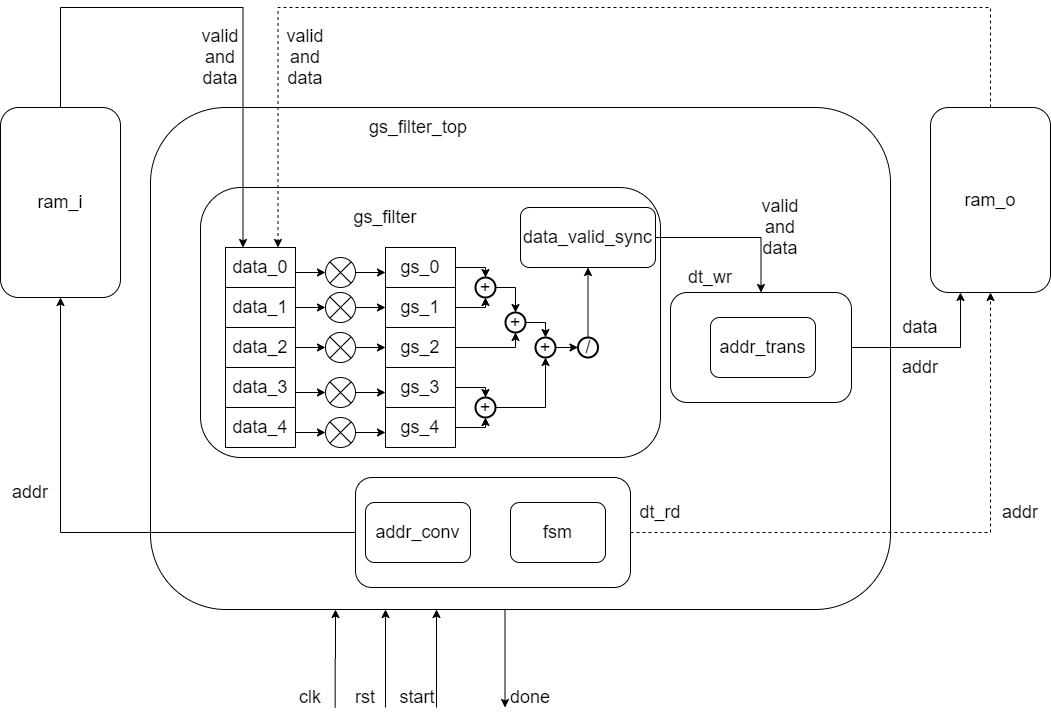

The diagram above was exported from draw.io. Its source (the exported page's mxGraphModel, read from the mxfile embedded in the PNG):
<mxGraphModel dx="1547" dy="1147" grid="1" gridSize="10" guides="1" tooltips="1" connect="1" arrows="1" fold="1" page="1" pageScale="1" pageWidth="827" pageHeight="1169" math="0" shadow="0">
  <root>
    <mxCell id="0" />
    <mxCell id="1" parent="0" />
    <mxCell id="aYrvYJFYPR26IKdbLiwv-1" value="" style="rounded=1;whiteSpace=wrap;html=1;fontSize=18;" parent="1" vertex="1">
      <mxGeometry x="540" y="320" width="740" height="502" as="geometry" />
    </mxCell>
    <mxCell id="8OKzZW8pZrFNQTpBEmat-1" value="" style="rounded=1;whiteSpace=wrap;html=1;" vertex="1" parent="1">
      <mxGeometry x="590" y="400" width="460" height="270" as="geometry" />
    </mxCell>
    <mxCell id="aYrvYJFYPR26IKdbLiwv-141" style="edgeStyle=orthogonalEdgeStyle;rounded=0;orthogonalLoop=1;jettySize=auto;html=1;exitX=0.25;exitY=1;exitDx=0;exitDy=0;fontSize=18;entryX=0.25;entryY=1;entryDx=0;entryDy=0;" parent="1" target="aYrvYJFYPR26IKdbLiwv-1" edge="1">
      <mxGeometry relative="1" as="geometry">
        <mxPoint x="724.666666666667" y="920" as="sourcePoint" />
      </mxGeometry>
    </mxCell>
    <mxCell id="aYrvYJFYPR26IKdbLiwv-102" style="edgeStyle=orthogonalEdgeStyle;rounded=0;orthogonalLoop=1;jettySize=auto;html=1;exitX=0;exitY=0.5;exitDx=0;exitDy=0;entryX=0.5;entryY=1;entryDx=0;entryDy=0;fontSize=18;" parent="1" source="aYrvYJFYPR26IKdbLiwv-92" target="aYrvYJFYPR26IKdbLiwv-96" edge="1">
      <mxGeometry relative="1" as="geometry" />
    </mxCell>
    <mxCell id="aYrvYJFYPR26IKdbLiwv-106" style="edgeStyle=orthogonalEdgeStyle;rounded=0;orthogonalLoop=1;jettySize=auto;html=1;exitX=1;exitY=0.5;exitDx=0;exitDy=0;entryX=0.5;entryY=1;entryDx=0;entryDy=0;fontSize=18;dashed=1;" parent="1" source="aYrvYJFYPR26IKdbLiwv-92" target="aYrvYJFYPR26IKdbLiwv-105" edge="1">
      <mxGeometry relative="1" as="geometry" />
    </mxCell>
    <mxCell id="aYrvYJFYPR26IKdbLiwv-92" value="" style="rounded=1;whiteSpace=wrap;html=1;fontSize=18;align=left;" parent="1" vertex="1">
      <mxGeometry x="745" y="690" width="275" height="110" as="geometry" />
    </mxCell>
    <mxCell id="aYrvYJFYPR26IKdbLiwv-18" value="&lt;font style=&quot;font-size: 18px;&quot;&gt;+&lt;/font&gt;" style="strokeWidth=2;html=1;shape=mxgraph.flowchart.start_2;whiteSpace=wrap;fontSize=18;" parent="1" vertex="1">
      <mxGeometry x="865" y="490" width="20" height="20" as="geometry" />
    </mxCell>
    <mxCell id="aYrvYJFYPR26IKdbLiwv-19" value="" style="group;fontSize=18;" parent="1" vertex="1" connectable="0">
      <mxGeometry x="775" y="460" width="70" height="200" as="geometry" />
    </mxCell>
    <mxCell id="aYrvYJFYPR26IKdbLiwv-20" value="gs_0" style="rounded=0;whiteSpace=wrap;html=1;fontSize=18;" parent="aYrvYJFYPR26IKdbLiwv-19" vertex="1">
      <mxGeometry width="70" height="40" as="geometry" />
    </mxCell>
    <mxCell id="aYrvYJFYPR26IKdbLiwv-21" value="gs_1" style="rounded=0;whiteSpace=wrap;html=1;fontSize=18;" parent="aYrvYJFYPR26IKdbLiwv-19" vertex="1">
      <mxGeometry y="40" width="70" height="40" as="geometry" />
    </mxCell>
    <mxCell id="aYrvYJFYPR26IKdbLiwv-22" value="gs_4" style="rounded=0;whiteSpace=wrap;html=1;fontSize=18;" parent="aYrvYJFYPR26IKdbLiwv-19" vertex="1">
      <mxGeometry y="160" width="70" height="40" as="geometry" />
    </mxCell>
    <mxCell id="aYrvYJFYPR26IKdbLiwv-23" value="gs_3" style="rounded=0;whiteSpace=wrap;html=1;fontSize=18;" parent="aYrvYJFYPR26IKdbLiwv-19" vertex="1">
      <mxGeometry y="120" width="70" height="40" as="geometry" />
    </mxCell>
    <mxCell id="aYrvYJFYPR26IKdbLiwv-24" value="gs_2" style="rounded=0;whiteSpace=wrap;html=1;fontSize=18;" parent="aYrvYJFYPR26IKdbLiwv-19" vertex="1">
      <mxGeometry y="80" width="70" height="40" as="geometry" />
    </mxCell>
    <mxCell id="aYrvYJFYPR26IKdbLiwv-50" style="edgeStyle=orthogonalEdgeStyle;rounded=0;orthogonalLoop=1;jettySize=auto;html=1;exitX=1;exitY=0.5;exitDx=0;exitDy=0;fontSize=18;" parent="1" target="aYrvYJFYPR26IKdbLiwv-52" edge="1">
      <mxGeometry relative="1" as="geometry">
        <mxPoint x="705" y="645.0689655172414" as="targetPoint" />
        <mxPoint x="685" y="645" as="sourcePoint" />
      </mxGeometry>
    </mxCell>
    <mxCell id="aYrvYJFYPR26IKdbLiwv-51" style="edgeStyle=orthogonalEdgeStyle;rounded=0;orthogonalLoop=1;jettySize=auto;html=1;exitX=1;exitY=0.5;exitDx=0;exitDy=0;exitPerimeter=0;entryX=0;entryY=0.5;entryDx=0;entryDy=0;fontSize=18;" parent="1" source="aYrvYJFYPR26IKdbLiwv-52" edge="1">
      <mxGeometry relative="1" as="geometry">
        <mxPoint x="775" y="645" as="targetPoint" />
      </mxGeometry>
    </mxCell>
    <mxCell id="aYrvYJFYPR26IKdbLiwv-52" value="" style="verticalLabelPosition=bottom;verticalAlign=top;html=1;shape=mxgraph.flowchart.or;fontSize=18;" parent="1" vertex="1">
      <mxGeometry x="715" y="630" width="30" height="30" as="geometry" />
    </mxCell>
    <mxCell id="aYrvYJFYPR26IKdbLiwv-59" style="edgeStyle=orthogonalEdgeStyle;rounded=0;orthogonalLoop=1;jettySize=auto;html=1;exitX=1;exitY=0.5;exitDx=0;exitDy=0;fontSize=18;" parent="1" target="aYrvYJFYPR26IKdbLiwv-61" edge="1">
      <mxGeometry relative="1" as="geometry">
        <mxPoint x="705" y="605.0689655172414" as="targetPoint" />
        <mxPoint x="685" y="605" as="sourcePoint" />
      </mxGeometry>
    </mxCell>
    <mxCell id="aYrvYJFYPR26IKdbLiwv-60" style="edgeStyle=orthogonalEdgeStyle;rounded=0;orthogonalLoop=1;jettySize=auto;html=1;exitX=1;exitY=0.5;exitDx=0;exitDy=0;exitPerimeter=0;entryX=0;entryY=0.5;entryDx=0;entryDy=0;fontSize=18;" parent="1" source="aYrvYJFYPR26IKdbLiwv-61" edge="1">
      <mxGeometry relative="1" as="geometry">
        <mxPoint x="775" y="605" as="targetPoint" />
      </mxGeometry>
    </mxCell>
    <mxCell id="aYrvYJFYPR26IKdbLiwv-61" value="" style="verticalLabelPosition=bottom;verticalAlign=top;html=1;shape=mxgraph.flowchart.or;fontSize=18;" parent="1" vertex="1">
      <mxGeometry x="715" y="590" width="30" height="30" as="geometry" />
    </mxCell>
    <mxCell id="aYrvYJFYPR26IKdbLiwv-66" style="edgeStyle=orthogonalEdgeStyle;rounded=0;orthogonalLoop=1;jettySize=auto;html=1;exitX=1;exitY=0.5;exitDx=0;exitDy=0;fontSize=18;" parent="1" target="aYrvYJFYPR26IKdbLiwv-68" edge="1">
      <mxGeometry relative="1" as="geometry">
        <mxPoint x="705" y="560.0689655172414" as="targetPoint" />
        <mxPoint x="685" y="560" as="sourcePoint" />
      </mxGeometry>
    </mxCell>
    <mxCell id="aYrvYJFYPR26IKdbLiwv-67" style="edgeStyle=orthogonalEdgeStyle;rounded=0;orthogonalLoop=1;jettySize=auto;html=1;exitX=1;exitY=0.5;exitDx=0;exitDy=0;exitPerimeter=0;entryX=0;entryY=0.5;entryDx=0;entryDy=0;fontSize=18;" parent="1" source="aYrvYJFYPR26IKdbLiwv-68" edge="1">
      <mxGeometry relative="1" as="geometry">
        <mxPoint x="775" y="560" as="targetPoint" />
      </mxGeometry>
    </mxCell>
    <mxCell id="aYrvYJFYPR26IKdbLiwv-68" value="" style="verticalLabelPosition=bottom;verticalAlign=top;html=1;shape=mxgraph.flowchart.or;fontSize=18;" parent="1" vertex="1">
      <mxGeometry x="715" y="545" width="30" height="30" as="geometry" />
    </mxCell>
    <mxCell id="8OKzZW8pZrFNQTpBEmat-9" style="edgeStyle=orthogonalEdgeStyle;rounded=0;orthogonalLoop=1;jettySize=auto;html=1;exitX=1;exitY=0.5;exitDx=0;exitDy=0;exitPerimeter=0;entryX=0.5;entryY=1;entryDx=0;entryDy=0;entryPerimeter=0;" edge="1" parent="1" source="aYrvYJFYPR26IKdbLiwv-69" target="aYrvYJFYPR26IKdbLiwv-87">
      <mxGeometry relative="1" as="geometry" />
    </mxCell>
    <mxCell id="aYrvYJFYPR26IKdbLiwv-69" value="&lt;font style=&quot;font-size: 18px;&quot;&gt;+&lt;/font&gt;" style="strokeWidth=2;html=1;shape=mxgraph.flowchart.start_2;whiteSpace=wrap;fontSize=18;" parent="1" vertex="1">
      <mxGeometry x="865" y="610" width="20" height="20" as="geometry" />
    </mxCell>
    <mxCell id="aYrvYJFYPR26IKdbLiwv-70" value="&lt;font style=&quot;font-size: 18px;&quot;&gt;+&lt;/font&gt;" style="strokeWidth=2;html=1;shape=mxgraph.flowchart.start_2;whiteSpace=wrap;fontSize=18;" parent="1" vertex="1">
      <mxGeometry x="895" y="525" width="20" height="20" as="geometry" />
    </mxCell>
    <mxCell id="aYrvYJFYPR26IKdbLiwv-74" style="edgeStyle=orthogonalEdgeStyle;rounded=0;orthogonalLoop=1;jettySize=auto;html=1;exitX=1;exitY=0.5;exitDx=0;exitDy=0;fontSize=18;" parent="1" target="aYrvYJFYPR26IKdbLiwv-76" edge="1">
      <mxGeometry relative="1" as="geometry">
        <mxPoint x="705" y="520.0689655172414" as="targetPoint" />
        <mxPoint x="685" y="520" as="sourcePoint" />
      </mxGeometry>
    </mxCell>
    <mxCell id="aYrvYJFYPR26IKdbLiwv-75" style="edgeStyle=orthogonalEdgeStyle;rounded=0;orthogonalLoop=1;jettySize=auto;html=1;exitX=1;exitY=0.5;exitDx=0;exitDy=0;exitPerimeter=0;entryX=0;entryY=0.5;entryDx=0;entryDy=0;fontSize=18;" parent="1" source="aYrvYJFYPR26IKdbLiwv-76" edge="1">
      <mxGeometry relative="1" as="geometry">
        <mxPoint x="775" y="520" as="targetPoint" />
      </mxGeometry>
    </mxCell>
    <mxCell id="aYrvYJFYPR26IKdbLiwv-76" value="" style="verticalLabelPosition=bottom;verticalAlign=top;html=1;shape=mxgraph.flowchart.or;fontSize=18;" parent="1" vertex="1">
      <mxGeometry x="715" y="505" width="30" height="30" as="geometry" />
    </mxCell>
    <mxCell id="aYrvYJFYPR26IKdbLiwv-77" style="edgeStyle=orthogonalEdgeStyle;rounded=0;orthogonalLoop=1;jettySize=auto;html=1;exitX=1;exitY=0.5;exitDx=0;exitDy=0;fontSize=18;" parent="1" target="aYrvYJFYPR26IKdbLiwv-79" edge="1">
      <mxGeometry relative="1" as="geometry">
        <mxPoint x="705" y="485.0689655172414" as="targetPoint" />
        <mxPoint x="685" y="485" as="sourcePoint" />
      </mxGeometry>
    </mxCell>
    <mxCell id="aYrvYJFYPR26IKdbLiwv-78" style="edgeStyle=orthogonalEdgeStyle;rounded=0;orthogonalLoop=1;jettySize=auto;html=1;exitX=1;exitY=0.5;exitDx=0;exitDy=0;exitPerimeter=0;entryX=0;entryY=0.5;entryDx=0;entryDy=0;fontSize=18;" parent="1" source="aYrvYJFYPR26IKdbLiwv-79" edge="1">
      <mxGeometry relative="1" as="geometry">
        <mxPoint x="775" y="485" as="targetPoint" />
      </mxGeometry>
    </mxCell>
    <mxCell id="aYrvYJFYPR26IKdbLiwv-79" value="" style="verticalLabelPosition=bottom;verticalAlign=top;html=1;shape=mxgraph.flowchart.or;fontSize=18;" parent="1" vertex="1">
      <mxGeometry x="715" y="470" width="30" height="30" as="geometry" />
    </mxCell>
    <mxCell id="aYrvYJFYPR26IKdbLiwv-80" style="edgeStyle=orthogonalEdgeStyle;rounded=0;orthogonalLoop=1;jettySize=auto;html=1;exitX=1;exitY=0.5;exitDx=0;exitDy=0;entryX=0.5;entryY=0;entryDx=0;entryDy=0;entryPerimeter=0;fontSize=18;" parent="1" source="aYrvYJFYPR26IKdbLiwv-20" target="aYrvYJFYPR26IKdbLiwv-18" edge="1">
      <mxGeometry relative="1" as="geometry" />
    </mxCell>
    <mxCell id="aYrvYJFYPR26IKdbLiwv-85" style="edgeStyle=orthogonalEdgeStyle;rounded=0;orthogonalLoop=1;jettySize=auto;html=1;exitX=1;exitY=0.5;exitDx=0;exitDy=0;exitPerimeter=0;fontSize=18;" parent="1" source="aYrvYJFYPR26IKdbLiwv-18" target="aYrvYJFYPR26IKdbLiwv-70" edge="1">
      <mxGeometry relative="1" as="geometry" />
    </mxCell>
    <mxCell id="aYrvYJFYPR26IKdbLiwv-81" style="edgeStyle=orthogonalEdgeStyle;rounded=0;orthogonalLoop=1;jettySize=auto;html=1;exitX=1;exitY=0.5;exitDx=0;exitDy=0;entryX=0.5;entryY=1;entryDx=0;entryDy=0;entryPerimeter=0;fontSize=18;" parent="1" source="aYrvYJFYPR26IKdbLiwv-21" target="aYrvYJFYPR26IKdbLiwv-18" edge="1">
      <mxGeometry relative="1" as="geometry" />
    </mxCell>
    <mxCell id="aYrvYJFYPR26IKdbLiwv-82" style="edgeStyle=orthogonalEdgeStyle;rounded=0;orthogonalLoop=1;jettySize=auto;html=1;exitX=1;exitY=0.5;exitDx=0;exitDy=0;entryX=0.5;entryY=0;entryDx=0;entryDy=0;entryPerimeter=0;fontSize=18;" parent="1" source="aYrvYJFYPR26IKdbLiwv-23" target="aYrvYJFYPR26IKdbLiwv-69" edge="1">
      <mxGeometry relative="1" as="geometry" />
    </mxCell>
    <mxCell id="aYrvYJFYPR26IKdbLiwv-83" style="edgeStyle=orthogonalEdgeStyle;rounded=0;orthogonalLoop=1;jettySize=auto;html=1;exitX=1;exitY=0.5;exitDx=0;exitDy=0;entryX=0.5;entryY=1;entryDx=0;entryDy=0;entryPerimeter=0;fontSize=18;" parent="1" source="aYrvYJFYPR26IKdbLiwv-22" target="aYrvYJFYPR26IKdbLiwv-69" edge="1">
      <mxGeometry relative="1" as="geometry" />
    </mxCell>
    <mxCell id="8OKzZW8pZrFNQTpBEmat-18" style="edgeStyle=orthogonalEdgeStyle;rounded=0;orthogonalLoop=1;jettySize=auto;html=1;exitX=1;exitY=0.5;exitDx=0;exitDy=0;exitPerimeter=0;entryX=0;entryY=0.5;entryDx=0;entryDy=0;entryPerimeter=0;" edge="1" parent="1" source="aYrvYJFYPR26IKdbLiwv-87" target="8OKzZW8pZrFNQTpBEmat-13">
      <mxGeometry relative="1" as="geometry" />
    </mxCell>
    <mxCell id="aYrvYJFYPR26IKdbLiwv-87" value="&lt;font style=&quot;font-size: 18px;&quot;&gt;+&lt;/font&gt;" style="strokeWidth=2;html=1;shape=mxgraph.flowchart.start_2;whiteSpace=wrap;fontSize=18;" parent="1" vertex="1">
      <mxGeometry x="925" y="550" width="20" height="20" as="geometry" />
    </mxCell>
    <mxCell id="aYrvYJFYPR26IKdbLiwv-90" style="edgeStyle=orthogonalEdgeStyle;rounded=0;orthogonalLoop=1;jettySize=auto;html=1;exitX=1;exitY=0.5;exitDx=0;exitDy=0;exitPerimeter=0;entryX=0.5;entryY=0;entryDx=0;entryDy=0;entryPerimeter=0;fontSize=18;" parent="1" source="aYrvYJFYPR26IKdbLiwv-70" target="aYrvYJFYPR26IKdbLiwv-87" edge="1">
      <mxGeometry relative="1" as="geometry" />
    </mxCell>
    <mxCell id="aYrvYJFYPR26IKdbLiwv-3" value="data_0" style="rounded=0;whiteSpace=wrap;html=1;fontSize=18;" parent="1" vertex="1">
      <mxGeometry x="615" y="460" width="70" height="40" as="geometry" />
    </mxCell>
    <mxCell id="aYrvYJFYPR26IKdbLiwv-8" value="data_1" style="rounded=0;whiteSpace=wrap;html=1;fontSize=18;" parent="1" vertex="1">
      <mxGeometry x="615" y="500" width="70" height="40" as="geometry" />
    </mxCell>
    <mxCell id="aYrvYJFYPR26IKdbLiwv-9" value="data_4" style="rounded=0;whiteSpace=wrap;html=1;fontSize=18;" parent="1" vertex="1">
      <mxGeometry x="615" y="620" width="70" height="40" as="geometry" />
    </mxCell>
    <mxCell id="aYrvYJFYPR26IKdbLiwv-10" value="data_3" style="rounded=0;whiteSpace=wrap;html=1;fontSize=18;" parent="1" vertex="1">
      <mxGeometry x="615" y="580" width="70" height="40" as="geometry" />
    </mxCell>
    <mxCell id="aYrvYJFYPR26IKdbLiwv-11" value="data_2" style="rounded=0;whiteSpace=wrap;html=1;fontSize=18;" parent="1" vertex="1">
      <mxGeometry x="615" y="540" width="70" height="40" as="geometry" />
    </mxCell>
    <mxCell id="aYrvYJFYPR26IKdbLiwv-125" style="edgeStyle=orthogonalEdgeStyle;rounded=0;orthogonalLoop=1;jettySize=auto;html=1;exitX=0.5;exitY=0;exitDx=0;exitDy=0;entryX=0.25;entryY=0;entryDx=0;entryDy=0;fontSize=18;" parent="1" source="aYrvYJFYPR26IKdbLiwv-96" target="aYrvYJFYPR26IKdbLiwv-3" edge="1">
      <mxGeometry relative="1" as="geometry">
        <Array as="points">
          <mxPoint x="450" y="220" />
          <mxPoint x="632" y="220" />
        </Array>
      </mxGeometry>
    </mxCell>
    <mxCell id="aYrvYJFYPR26IKdbLiwv-96" value="ram_i" style="rounded=1;whiteSpace=wrap;html=1;fontSize=18;" parent="1" vertex="1">
      <mxGeometry x="390" y="320" width="120" height="190" as="geometry" />
    </mxCell>
    <mxCell id="aYrvYJFYPR26IKdbLiwv-99" value="dt_wr" style="text;html=1;strokeColor=none;fillColor=none;align=center;verticalAlign=middle;whiteSpace=wrap;rounded=0;fontSize=18;" parent="1" vertex="1">
      <mxGeometry x="1080" y="480" width="40" height="20" as="geometry" />
    </mxCell>
    <mxCell id="aYrvYJFYPR26IKdbLiwv-100" value="dt_rd" style="text;html=1;strokeColor=none;fillColor=none;align=center;verticalAlign=middle;whiteSpace=wrap;rounded=0;fontSize=18;" parent="1" vertex="1">
      <mxGeometry x="1030" y="715" width="40" height="20" as="geometry" />
    </mxCell>
    <mxCell id="aYrvYJFYPR26IKdbLiwv-101" value="addr_conv" style="rounded=1;whiteSpace=wrap;html=1;fontSize=18;" parent="1" vertex="1">
      <mxGeometry x="755" y="715" width="105" height="60" as="geometry" />
    </mxCell>
    <mxCell id="aYrvYJFYPR26IKdbLiwv-103" value="fsm" style="rounded=1;whiteSpace=wrap;html=1;fontSize=18;" parent="1" vertex="1">
      <mxGeometry x="900" y="715" width="95" height="60" as="geometry" />
    </mxCell>
    <mxCell id="aYrvYJFYPR26IKdbLiwv-104" value="addr" style="text;html=1;strokeColor=none;fillColor=none;align=center;verticalAlign=middle;whiteSpace=wrap;rounded=0;fontSize=18;" parent="1" vertex="1">
      <mxGeometry x="400" y="695" width="40" height="20" as="geometry" />
    </mxCell>
    <mxCell id="aYrvYJFYPR26IKdbLiwv-126" style="edgeStyle=orthogonalEdgeStyle;rounded=0;orthogonalLoop=1;jettySize=auto;html=1;exitX=0.5;exitY=0;exitDx=0;exitDy=0;entryX=0.75;entryY=0;entryDx=0;entryDy=0;fontSize=18;dashed=1;" parent="1" source="aYrvYJFYPR26IKdbLiwv-105" target="aYrvYJFYPR26IKdbLiwv-3" edge="1">
      <mxGeometry relative="1" as="geometry">
        <Array as="points">
          <mxPoint x="1380" y="220" />
          <mxPoint x="668" y="220" />
        </Array>
      </mxGeometry>
    </mxCell>
    <mxCell id="aYrvYJFYPR26IKdbLiwv-105" value="ram_o" style="rounded=1;whiteSpace=wrap;html=1;fontSize=18;" parent="1" vertex="1">
      <mxGeometry x="1320" y="320" width="120" height="185" as="geometry" />
    </mxCell>
    <mxCell id="aYrvYJFYPR26IKdbLiwv-117" style="edgeStyle=orthogonalEdgeStyle;rounded=0;orthogonalLoop=1;jettySize=auto;html=1;exitX=1;exitY=0.5;exitDx=0;exitDy=0;entryX=0.25;entryY=1;entryDx=0;entryDy=0;fontSize=18;" parent="1" source="aYrvYJFYPR26IKdbLiwv-107" target="aYrvYJFYPR26IKdbLiwv-105" edge="1">
      <mxGeometry relative="1" as="geometry" />
    </mxCell>
    <mxCell id="aYrvYJFYPR26IKdbLiwv-107" value="" style="rounded=1;whiteSpace=wrap;html=1;fontSize=18;align=left;" parent="1" vertex="1">
      <mxGeometry x="1060" y="505" width="181" height="110" as="geometry" />
    </mxCell>
    <mxCell id="aYrvYJFYPR26IKdbLiwv-111" value="addr_trans" style="rounded=1;whiteSpace=wrap;html=1;fontSize=18;" parent="1" vertex="1">
      <mxGeometry x="1100" y="530" width="105" height="60" as="geometry" />
    </mxCell>
    <mxCell id="aYrvYJFYPR26IKdbLiwv-128" style="edgeStyle=orthogonalEdgeStyle;rounded=0;orthogonalLoop=1;jettySize=auto;html=1;exitX=1;exitY=0.5;exitDx=0;exitDy=0;entryX=0.5;entryY=0;entryDx=0;entryDy=0;fontSize=18;" parent="1" source="aYrvYJFYPR26IKdbLiwv-114" target="aYrvYJFYPR26IKdbLiwv-107" edge="1">
      <mxGeometry relative="1" as="geometry" />
    </mxCell>
    <mxCell id="aYrvYJFYPR26IKdbLiwv-114" value="data_valid_sync" style="rounded=1;whiteSpace=wrap;html=1;fontSize=18;" parent="1" vertex="1">
      <mxGeometry x="910" y="420" width="135" height="60" as="geometry" />
    </mxCell>
    <mxCell id="aYrvYJFYPR26IKdbLiwv-129" value="valid and&lt;br&gt;data" style="text;html=1;strokeColor=none;fillColor=none;align=center;verticalAlign=middle;whiteSpace=wrap;rounded=0;fontSize=18;" parent="1" vertex="1">
      <mxGeometry x="1150" y="430" width="40" height="20" as="geometry" />
    </mxCell>
    <mxCell id="aYrvYJFYPR26IKdbLiwv-145" value="" style="endArrow=classic;html=1;fontSize=18;" parent="1" edge="1">
      <mxGeometry width="50" height="50" relative="1" as="geometry">
        <mxPoint x="775" y="920" as="sourcePoint" />
        <mxPoint x="775" y="822" as="targetPoint" />
      </mxGeometry>
    </mxCell>
    <mxCell id="aYrvYJFYPR26IKdbLiwv-146" value="" style="endArrow=classic;html=1;fontSize=18;" parent="1" edge="1">
      <mxGeometry width="50" height="50" relative="1" as="geometry">
        <mxPoint x="826" y="920" as="sourcePoint" />
        <mxPoint x="826" y="822" as="targetPoint" />
      </mxGeometry>
    </mxCell>
    <mxCell id="aYrvYJFYPR26IKdbLiwv-147" value="" style="endArrow=classic;html=1;fontSize=18;" parent="1" edge="1">
      <mxGeometry width="50" height="50" relative="1" as="geometry">
        <mxPoint x="894.5" y="822" as="sourcePoint" />
        <mxPoint x="894.5" y="920" as="targetPoint" />
      </mxGeometry>
    </mxCell>
    <mxCell id="aYrvYJFYPR26IKdbLiwv-148" value="clk" style="text;html=1;strokeColor=none;fillColor=none;align=center;verticalAlign=middle;whiteSpace=wrap;rounded=0;fontSize=18;" parent="1" vertex="1">
      <mxGeometry x="680" y="900" width="40" height="20" as="geometry" />
    </mxCell>
    <mxCell id="aYrvYJFYPR26IKdbLiwv-149" value="rst" style="text;html=1;strokeColor=none;fillColor=none;align=center;verticalAlign=middle;whiteSpace=wrap;rounded=0;fontSize=18;" parent="1" vertex="1">
      <mxGeometry x="735" y="900" width="40" height="20" as="geometry" />
    </mxCell>
    <mxCell id="aYrvYJFYPR26IKdbLiwv-150" value="start" style="text;html=1;strokeColor=none;fillColor=none;align=center;verticalAlign=middle;whiteSpace=wrap;rounded=0;fontSize=18;" parent="1" vertex="1">
      <mxGeometry x="787" y="900" width="40" height="20" as="geometry" />
    </mxCell>
    <mxCell id="aYrvYJFYPR26IKdbLiwv-151" value="done" style="text;html=1;strokeColor=none;fillColor=none;align=center;verticalAlign=middle;whiteSpace=wrap;rounded=0;fontSize=18;" parent="1" vertex="1">
      <mxGeometry x="900" y="900" width="40" height="20" as="geometry" />
    </mxCell>
    <mxCell id="8OKzZW8pZrFNQTpBEmat-6" value="&lt;span style=&quot;font-size: 18px&quot;&gt;gs_filter&lt;/span&gt;" style="text;html=1;strokeColor=none;fillColor=none;align=center;verticalAlign=middle;whiteSpace=wrap;rounded=0;" vertex="1" parent="1">
      <mxGeometry x="755" y="420" width="40" height="20" as="geometry" />
    </mxCell>
    <mxCell id="8OKzZW8pZrFNQTpBEmat-7" value="&lt;span style=&quot;font-size: 18px&quot;&gt;gs_filter_top&lt;/span&gt;" style="text;html=1;strokeColor=none;fillColor=none;align=center;verticalAlign=middle;whiteSpace=wrap;rounded=0;" vertex="1" parent="1">
      <mxGeometry x="787.5" y="330" width="40" height="20" as="geometry" />
    </mxCell>
    <mxCell id="8OKzZW8pZrFNQTpBEmat-8" style="edgeStyle=orthogonalEdgeStyle;rounded=0;orthogonalLoop=1;jettySize=auto;html=1;exitX=1;exitY=0.5;exitDx=0;exitDy=0;entryX=0.5;entryY=1;entryDx=0;entryDy=0;entryPerimeter=0;" edge="1" parent="1" source="aYrvYJFYPR26IKdbLiwv-24" target="aYrvYJFYPR26IKdbLiwv-70">
      <mxGeometry relative="1" as="geometry">
        <Array as="points">
          <mxPoint x="905" y="560" />
        </Array>
      </mxGeometry>
    </mxCell>
    <mxCell id="8OKzZW8pZrFNQTpBEmat-19" style="edgeStyle=orthogonalEdgeStyle;rounded=0;orthogonalLoop=1;jettySize=auto;html=1;exitX=0.5;exitY=0;exitDx=0;exitDy=0;exitPerimeter=0;" edge="1" parent="1" source="8OKzZW8pZrFNQTpBEmat-13" target="aYrvYJFYPR26IKdbLiwv-114">
      <mxGeometry relative="1" as="geometry" />
    </mxCell>
    <mxCell id="8OKzZW8pZrFNQTpBEmat-13" value="/" style="strokeWidth=2;html=1;shape=mxgraph.flowchart.start_2;whiteSpace=wrap;fontSize=18;" vertex="1" parent="1">
      <mxGeometry x="967.5" y="550" width="20" height="20" as="geometry" />
    </mxCell>
    <mxCell id="8OKzZW8pZrFNQTpBEmat-14" value="addr" style="text;html=1;strokeColor=none;fillColor=none;align=center;verticalAlign=middle;whiteSpace=wrap;rounded=0;fontSize=18;" vertex="1" parent="1">
      <mxGeometry x="1390" y="715" width="40" height="20" as="geometry" />
    </mxCell>
    <mxCell id="8OKzZW8pZrFNQTpBEmat-15" value="data" style="text;html=1;strokeColor=none;fillColor=none;align=center;verticalAlign=middle;whiteSpace=wrap;rounded=0;fontSize=18;" vertex="1" parent="1">
      <mxGeometry x="1290" y="530" width="40" height="20" as="geometry" />
    </mxCell>
    <mxCell id="8OKzZW8pZrFNQTpBEmat-16" value="addr" style="text;html=1;strokeColor=none;fillColor=none;align=center;verticalAlign=middle;whiteSpace=wrap;rounded=0;fontSize=18;" vertex="1" parent="1">
      <mxGeometry x="1290" y="570" width="40" height="20" as="geometry" />
    </mxCell>
    <mxCell id="8OKzZW8pZrFNQTpBEmat-22" value="valid and&lt;br&gt;data" style="text;html=1;strokeColor=none;fillColor=none;align=center;verticalAlign=middle;whiteSpace=wrap;rounded=0;fontSize=18;" vertex="1" parent="1">
      <mxGeometry x="590" y="260" width="40" height="20" as="geometry" />
    </mxCell>
    <mxCell id="8OKzZW8pZrFNQTpBEmat-23" value="valid and&lt;br&gt;data" style="text;html=1;strokeColor=none;fillColor=none;align=center;verticalAlign=middle;whiteSpace=wrap;rounded=0;fontSize=18;" vertex="1" parent="1">
      <mxGeometry x="675" y="260" width="40" height="20" as="geometry" />
    </mxCell>
  </root>
</mxGraphModel>